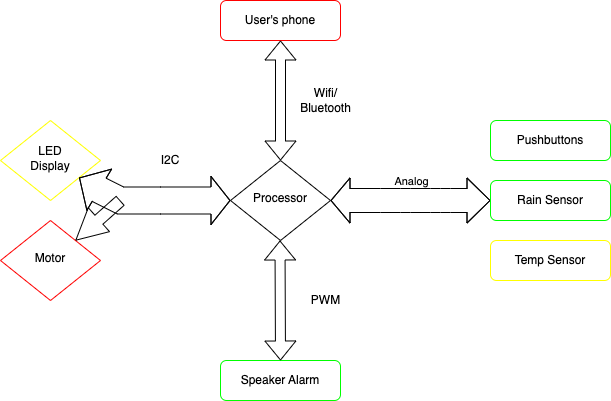

The diagram above was exported from draw.io. Its source (the exported page's mxGraphModel, read from the mxfile embedded in the PNG):
<mxGraphModel dx="1194" dy="581" grid="1" gridSize="10" guides="1" tooltips="1" connect="1" arrows="1" fold="1" page="1" pageScale="1" pageWidth="827" pageHeight="1169" math="0" shadow="0">
  <root>
    <mxCell id="WIyWlLk6GJQsqaUBKTNV-0" />
    <mxCell id="WIyWlLk6GJQsqaUBKTNV-1" parent="WIyWlLk6GJQsqaUBKTNV-0" />
    <mxCell id="WIyWlLk6GJQsqaUBKTNV-3" value="User's phone" style="rounded=1;whiteSpace=wrap;html=1;fontSize=12;glass=0;strokeWidth=1;shadow=0;strokeColor=#FF0000;" parent="WIyWlLk6GJQsqaUBKTNV-1" vertex="1">
      <mxGeometry x="300" y="50" width="120" height="40" as="geometry" />
    </mxCell>
    <mxCell id="WIyWlLk6GJQsqaUBKTNV-6" value="Processor" style="rhombus;whiteSpace=wrap;html=1;shadow=0;fontFamily=Helvetica;fontSize=12;align=center;strokeWidth=1;spacing=6;spacingTop=-4;" parent="WIyWlLk6GJQsqaUBKTNV-1" vertex="1">
      <mxGeometry x="310" y="210" width="100" height="80" as="geometry" />
    </mxCell>
    <mxCell id="WIyWlLk6GJQsqaUBKTNV-10" value="Motor" style="rhombus;whiteSpace=wrap;html=1;shadow=0;fontFamily=Helvetica;fontSize=12;align=center;strokeWidth=1;spacing=6;spacingTop=-4;strokeColor=#FF0000;" parent="WIyWlLk6GJQsqaUBKTNV-1" vertex="1">
      <mxGeometry x="80" y="270" width="100" height="80" as="geometry" />
    </mxCell>
    <mxCell id="WIyWlLk6GJQsqaUBKTNV-11" value="Pushbuttons" style="rounded=1;whiteSpace=wrap;html=1;fontSize=12;glass=0;strokeWidth=1;shadow=0;strokeColor=#00FF00;" parent="WIyWlLk6GJQsqaUBKTNV-1" vertex="1">
      <mxGeometry x="570" y="170" width="120" height="40" as="geometry" />
    </mxCell>
    <mxCell id="hsYxYwNEAB0YsN0eTd6B-2" value="I2C" style="text;strokeColor=none;align=center;fillColor=none;html=1;verticalAlign=middle;whiteSpace=wrap;rounded=0;" parent="WIyWlLk6GJQsqaUBKTNV-1" vertex="1">
      <mxGeometry x="220" y="190" width="60" height="40" as="geometry" />
    </mxCell>
    <mxCell id="hsYxYwNEAB0YsN0eTd6B-4" value="LED&lt;br&gt;Display" style="rhombus;whiteSpace=wrap;html=1;shadow=0;fontFamily=Helvetica;fontSize=12;align=center;strokeWidth=1;spacing=6;spacingTop=-4;strokeColor=#FFFF00;" parent="WIyWlLk6GJQsqaUBKTNV-1" vertex="1">
      <mxGeometry x="80" y="170" width="100" height="80" as="geometry" />
    </mxCell>
    <mxCell id="hsYxYwNEAB0YsN0eTd6B-10" value="Wifi/&lt;br&gt;Bluetooth" style="text;html=1;align=center;verticalAlign=middle;resizable=0;points=[];autosize=1;strokeColor=none;fillColor=none;" parent="WIyWlLk6GJQsqaUBKTNV-1" vertex="1">
      <mxGeometry x="370" y="130" width="70" height="40" as="geometry" />
    </mxCell>
    <mxCell id="hsYxYwNEAB0YsN0eTd6B-11" value="" style="shape=flexArrow;endArrow=classic;startArrow=classic;html=1;rounded=0;entryX=0.5;entryY=1;entryDx=0;entryDy=0;exitX=0.5;exitY=0;exitDx=0;exitDy=0;" parent="WIyWlLk6GJQsqaUBKTNV-1" source="WIyWlLk6GJQsqaUBKTNV-6" target="WIyWlLk6GJQsqaUBKTNV-3" edge="1">
      <mxGeometry width="100" height="100" relative="1" as="geometry">
        <mxPoint x="360" y="220" as="sourcePoint" />
        <mxPoint x="360" y="100" as="targetPoint" />
        <Array as="points" />
      </mxGeometry>
    </mxCell>
    <mxCell id="hsYxYwNEAB0YsN0eTd6B-13" value="" style="shape=flexArrow;endArrow=classic;startArrow=classic;html=1;rounded=0;entryX=0;entryY=0.5;entryDx=0;entryDy=0;width=27;startSize=7.33;" parent="WIyWlLk6GJQsqaUBKTNV-1" source="hsYxYwNEAB0YsN0eTd6B-4" target="WIyWlLk6GJQsqaUBKTNV-6" edge="1">
      <mxGeometry width="100" height="100" relative="1" as="geometry">
        <mxPoint x="190" y="250" as="sourcePoint" />
        <mxPoint x="470" y="230" as="targetPoint" />
        <Array as="points">
          <mxPoint x="180" y="240" />
          <mxPoint x="200" y="250" />
          <mxPoint x="240" y="250" />
        </Array>
      </mxGeometry>
    </mxCell>
    <mxCell id="hsYxYwNEAB0YsN0eTd6B-15" value="" style="shape=flexArrow;endArrow=classic;html=1;rounded=0;entryX=1;entryY=0;entryDx=0;entryDy=0;endWidth=19;endSize=9.94;width=12;" parent="WIyWlLk6GJQsqaUBKTNV-1" target="WIyWlLk6GJQsqaUBKTNV-10" edge="1">
      <mxGeometry width="50" height="50" relative="1" as="geometry">
        <mxPoint x="200" y="250" as="sourcePoint" />
        <mxPoint x="440" y="250" as="targetPoint" />
      </mxGeometry>
    </mxCell>
    <mxCell id="hsYxYwNEAB0YsN0eTd6B-16" value="" style="shape=flexArrow;endArrow=classic;startArrow=classic;html=1;rounded=0;exitX=1;exitY=0.5;exitDx=0;exitDy=0;width=24;endSize=7.33;" parent="WIyWlLk6GJQsqaUBKTNV-1" source="WIyWlLk6GJQsqaUBKTNV-6" edge="1">
      <mxGeometry width="100" height="100" relative="1" as="geometry">
        <mxPoint x="370" y="300" as="sourcePoint" />
        <mxPoint x="570" y="250" as="targetPoint" />
        <Array as="points">
          <mxPoint x="460" y="250" />
          <mxPoint x="480" y="250" />
          <mxPoint x="490" y="250" />
          <mxPoint x="510" y="250" />
          <mxPoint x="520" y="250" />
          <mxPoint x="530" y="250" />
        </Array>
      </mxGeometry>
    </mxCell>
    <mxCell id="hsYxYwNEAB0YsN0eTd6B-17" value="Analog" style="edgeLabel;html=1;align=center;verticalAlign=middle;resizable=0;points=[];" parent="hsYxYwNEAB0YsN0eTd6B-16" connectable="0" vertex="1">
      <mxGeometry x="0.7625" y="15" relative="1" as="geometry">
        <mxPoint x="-61" y="-5" as="offset" />
      </mxGeometry>
    </mxCell>
    <mxCell id="hsYxYwNEAB0YsN0eTd6B-19" value="Rain Sensor" style="rounded=1;whiteSpace=wrap;html=1;fontSize=12;glass=0;strokeWidth=1;shadow=0;strokeColor=#00FF00;" parent="WIyWlLk6GJQsqaUBKTNV-1" vertex="1">
      <mxGeometry x="570" y="230" width="120" height="40" as="geometry" />
    </mxCell>
    <mxCell id="hsYxYwNEAB0YsN0eTd6B-20" value="Temp Sensor" style="rounded=1;whiteSpace=wrap;html=1;fontSize=12;glass=0;strokeWidth=1;shadow=0;strokeColor=#FFFF00;" parent="WIyWlLk6GJQsqaUBKTNV-1" vertex="1">
      <mxGeometry x="570" y="290" width="120" height="40" as="geometry" />
    </mxCell>
    <mxCell id="hsYxYwNEAB0YsN0eTd6B-21" value="Speaker Alarm" style="rounded=1;whiteSpace=wrap;html=1;fontSize=12;glass=0;strokeWidth=1;shadow=0;strokeColor=#00FF00;" parent="WIyWlLk6GJQsqaUBKTNV-1" vertex="1">
      <mxGeometry x="300" y="410" width="120" height="40" as="geometry" />
    </mxCell>
    <mxCell id="hsYxYwNEAB0YsN0eTd6B-22" value="" style="shape=flexArrow;endArrow=classic;startArrow=classic;html=1;rounded=0;entryX=0.5;entryY=1;entryDx=0;entryDy=0;" parent="WIyWlLk6GJQsqaUBKTNV-1" edge="1">
      <mxGeometry width="100" height="100" relative="1" as="geometry">
        <mxPoint x="360" y="410" as="sourcePoint" />
        <mxPoint x="359.5" y="290" as="targetPoint" />
        <Array as="points" />
      </mxGeometry>
    </mxCell>
    <mxCell id="hsYxYwNEAB0YsN0eTd6B-23" value="PWM" style="text;html=1;align=center;verticalAlign=middle;resizable=0;points=[];autosize=1;strokeColor=none;fillColor=none;" parent="WIyWlLk6GJQsqaUBKTNV-1" vertex="1">
      <mxGeometry x="380" y="335" width="50" height="30" as="geometry" />
    </mxCell>
  </root>
</mxGraphModel>